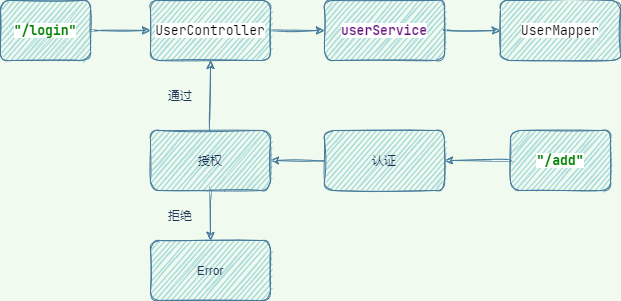

The diagram above was exported from draw.io. Its source (the exported page's mxGraphModel, read from the mxfile embedded in the PNG):
<mxGraphModel dx="1102" dy="881" grid="1" gridSize="10" guides="1" tooltips="1" connect="1" arrows="1" fold="1" page="1" pageScale="1" pageWidth="827" pageHeight="1169" background="#F1FAEE" math="0" shadow="0">
  <root>
    <mxCell id="0" />
    <mxCell id="1" parent="0" />
    <mxCell id="F6Dd6XChrC7N38PYhqU3-3" value="" style="edgeStyle=orthogonalEdgeStyle;curved=1;rounded=1;sketch=1;orthogonalLoop=1;jettySize=auto;html=1;fontColor=#1D3557;strokeColor=#457B9D;fillColor=#A8DADC;" parent="1" source="F6Dd6XChrC7N38PYhqU3-1" target="F6Dd6XChrC7N38PYhqU3-2" edge="1">
      <mxGeometry relative="1" as="geometry" />
    </mxCell>
    <mxCell id="F6Dd6XChrC7N38PYhqU3-1" value="&lt;pre style=&quot;background-color: #ffffff ; color: #000000 ; font-family: &amp;#34;jetbrains mono&amp;#34; , monospace ; font-size: 9.8pt&quot;&gt;&lt;span style=&quot;color: #008000 ; font-weight: bold&quot;&gt;&quot;/login&quot;&lt;/span&gt;&lt;/pre&gt;" style="rounded=1;whiteSpace=wrap;html=1;sketch=1;fontColor=#1D3557;strokeColor=#457B9D;fillColor=#A8DADC;" parent="1" vertex="1">
      <mxGeometry x="30" y="240" width="90" height="60" as="geometry" />
    </mxCell>
    <mxCell id="F6Dd6XChrC7N38PYhqU3-5" value="" style="edgeStyle=orthogonalEdgeStyle;curved=1;rounded=1;sketch=1;orthogonalLoop=1;jettySize=auto;html=1;fontColor=#1D3557;strokeColor=#457B9D;fillColor=#A8DADC;" parent="1" source="F6Dd6XChrC7N38PYhqU3-2" target="F6Dd6XChrC7N38PYhqU3-4" edge="1">
      <mxGeometry relative="1" as="geometry" />
    </mxCell>
    <mxCell id="F6Dd6XChrC7N38PYhqU3-2" value="&lt;pre style=&quot;background-color: #ffffff ; color: #000000 ; font-family: &amp;#34;jetbrains mono&amp;#34; , monospace ; font-size: 9.8pt&quot;&gt;UserController&lt;/pre&gt;" style="rounded=1;whiteSpace=wrap;html=1;sketch=1;fontColor=#1D3557;strokeColor=#457B9D;fillColor=#A8DADC;" parent="1" vertex="1">
      <mxGeometry x="180" y="240" width="120" height="60" as="geometry" />
    </mxCell>
    <mxCell id="F6Dd6XChrC7N38PYhqU3-7" value="" style="edgeStyle=orthogonalEdgeStyle;curved=1;rounded=1;sketch=1;orthogonalLoop=1;jettySize=auto;html=1;fontColor=#1D3557;strokeColor=#457B9D;fillColor=#A8DADC;" parent="1" source="F6Dd6XChrC7N38PYhqU3-4" target="F6Dd6XChrC7N38PYhqU3-6" edge="1">
      <mxGeometry relative="1" as="geometry" />
    </mxCell>
    <mxCell id="F6Dd6XChrC7N38PYhqU3-4" value="&lt;pre style=&quot;background-color: #ffffff ; color: #000000 ; font-family: &amp;#34;jetbrains mono&amp;#34; , monospace ; font-size: 9.8pt&quot;&gt;&lt;span style=&quot;color: #660e7a ; font-weight: bold&quot;&gt;userService&lt;/span&gt;&lt;/pre&gt;" style="rounded=1;whiteSpace=wrap;html=1;sketch=1;fontColor=#1D3557;strokeColor=#457B9D;fillColor=#A8DADC;" parent="1" vertex="1">
      <mxGeometry x="354" y="240" width="120" height="60" as="geometry" />
    </mxCell>
    <mxCell id="F6Dd6XChrC7N38PYhqU3-6" value="&lt;pre style=&quot;background-color: #ffffff ; color: #000000 ; font-family: &amp;#34;jetbrains mono&amp;#34; , monospace ; font-size: 9.8pt&quot;&gt;UserMapper&lt;/pre&gt;" style="rounded=1;whiteSpace=wrap;html=1;sketch=1;fontColor=#1D3557;strokeColor=#457B9D;fillColor=#A8DADC;" parent="1" vertex="1">
      <mxGeometry x="530" y="240" width="120" height="60" as="geometry" />
    </mxCell>
    <mxCell id="F6Dd6XChrC7N38PYhqU3-13" value="" style="edgeStyle=orthogonalEdgeStyle;curved=1;rounded=1;sketch=1;orthogonalLoop=1;jettySize=auto;html=1;fontColor=#1D3557;strokeColor=#457B9D;fillColor=#A8DADC;" parent="1" source="F6Dd6XChrC7N38PYhqU3-9" target="F6Dd6XChrC7N38PYhqU3-12" edge="1">
      <mxGeometry relative="1" as="geometry" />
    </mxCell>
    <mxCell id="F6Dd6XChrC7N38PYhqU3-9" value="&lt;pre style=&quot;background-color: #ffffff ; color: #000000 ; font-family: &amp;#34;jetbrains mono&amp;#34; , monospace ; font-size: 9.8pt&quot;&gt;&lt;span style=&quot;color: #008000 ; font-weight: bold&quot;&gt;&quot;/add&quot;&lt;/span&gt;&lt;/pre&gt;" style="rounded=1;whiteSpace=wrap;html=1;sketch=1;fontColor=#1D3557;strokeColor=#457B9D;fillColor=#A8DADC;" parent="1" vertex="1">
      <mxGeometry x="540" y="370" width="100" height="60" as="geometry" />
    </mxCell>
    <mxCell id="F6Dd6XChrC7N38PYhqU3-21" style="edgeStyle=orthogonalEdgeStyle;curved=1;rounded=1;sketch=1;orthogonalLoop=1;jettySize=auto;html=1;exitX=0;exitY=0.5;exitDx=0;exitDy=0;entryX=1;entryY=0.5;entryDx=0;entryDy=0;fontColor=#1D3557;strokeColor=#457B9D;fillColor=#A8DADC;" parent="1" source="F6Dd6XChrC7N38PYhqU3-12" target="F6Dd6XChrC7N38PYhqU3-20" edge="1">
      <mxGeometry relative="1" as="geometry" />
    </mxCell>
    <mxCell id="F6Dd6XChrC7N38PYhqU3-12" value="认证" style="rounded=1;whiteSpace=wrap;html=1;sketch=1;fontColor=#1D3557;strokeColor=#457B9D;fillColor=#A8DADC;" parent="1" vertex="1">
      <mxGeometry x="354" y="370" width="120" height="60" as="geometry" />
    </mxCell>
    <mxCell id="F6Dd6XChrC7N38PYhqU3-22" style="edgeStyle=orthogonalEdgeStyle;curved=1;rounded=1;sketch=1;orthogonalLoop=1;jettySize=auto;html=1;exitX=0.5;exitY=0;exitDx=0;exitDy=0;fontColor=#1D3557;strokeColor=#457B9D;fillColor=#A8DADC;" parent="1" source="F6Dd6XChrC7N38PYhqU3-20" target="F6Dd6XChrC7N38PYhqU3-2" edge="1">
      <mxGeometry relative="1" as="geometry" />
    </mxCell>
    <mxCell id="F6Dd6XChrC7N38PYhqU3-27" style="edgeStyle=orthogonalEdgeStyle;curved=1;rounded=1;sketch=1;orthogonalLoop=1;jettySize=auto;html=1;exitX=0.5;exitY=1;exitDx=0;exitDy=0;entryX=0.5;entryY=0;entryDx=0;entryDy=0;fontColor=#1D3557;strokeColor=#457B9D;fillColor=#A8DADC;" parent="1" source="F6Dd6XChrC7N38PYhqU3-20" target="F6Dd6XChrC7N38PYhqU3-26" edge="1">
      <mxGeometry relative="1" as="geometry" />
    </mxCell>
    <mxCell id="F6Dd6XChrC7N38PYhqU3-20" value="授权" style="rounded=1;whiteSpace=wrap;html=1;sketch=1;fontColor=#1D3557;strokeColor=#457B9D;fillColor=#A8DADC;" parent="1" vertex="1">
      <mxGeometry x="180" y="370" width="120" height="60" as="geometry" />
    </mxCell>
    <mxCell id="F6Dd6XChrC7N38PYhqU3-23" value="通过" style="text;html=1;strokeColor=none;fillColor=none;align=center;verticalAlign=middle;whiteSpace=wrap;rounded=0;sketch=1;fontColor=#1D3557;" parent="1" vertex="1">
      <mxGeometry x="180" y="320" width="60" height="30" as="geometry" />
    </mxCell>
    <mxCell id="F6Dd6XChrC7N38PYhqU3-25" value="拒绝" style="text;html=1;strokeColor=none;fillColor=none;align=center;verticalAlign=middle;whiteSpace=wrap;rounded=0;sketch=1;fontColor=#1D3557;" parent="1" vertex="1">
      <mxGeometry x="180" y="440" width="60" height="30" as="geometry" />
    </mxCell>
    <mxCell id="F6Dd6XChrC7N38PYhqU3-26" value="Error" style="rounded=1;whiteSpace=wrap;html=1;sketch=1;fontColor=#1D3557;strokeColor=#457B9D;fillColor=#A8DADC;" parent="1" vertex="1">
      <mxGeometry x="180" y="480" width="120" height="60" as="geometry" />
    </mxCell>
  </root>
</mxGraphModel>